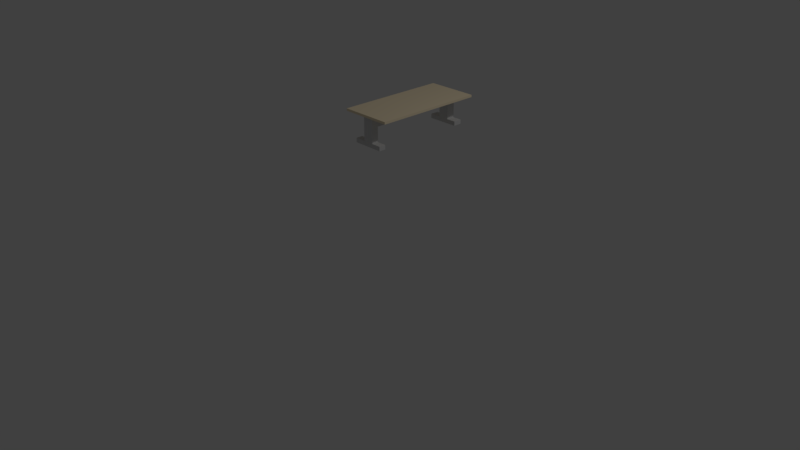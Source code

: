 # Source: tablefloor8.blend  (saved by Blender 2.79.0; exported with 4.5.12 LTS)
import bpy
from mathutils import Matrix  # noqa: F401  (used for matrix-valued properties, if any)

bpy.ops.wm.read_factory_settings(use_empty=True)
scene = bpy.context.scene
scene.name = 'Scene'

# ---- collections
col_collection_1 = bpy.data.collections.new('Collection 1'); scene.collection.children.link(col_collection_1)

# ---- materials (node trees are filled in below, after node groups)
mat_material = bpy.data.materials.new('Material')
mat_material.alpha_threshold = 0.0
mat_material.use_transparent_shadow = False
mat_material.diffuse_color = (1.0, 0.8479, 0.5899, 1.0)
mat_material.roughness = 0.5
mat_material.specular_intensity = 0.0
mat_material.line_color = (0.0, 0.0, 0.0, 1.0)
mat_material_001 = bpy.data.materials.new('Material.001')
mat_material_001.alpha_threshold = 0.0
mat_material_001.use_transparent_shadow = False
mat_material_001.diffuse_color = (0.686, 0.686, 0.686, 1.0)
mat_material_001.roughness = 0.5
mat_material_001.specular_intensity = 0.0

# ---- material node trees

# ---- world
world_world = bpy.data.worlds.new('World'); scene.world = world_world
world_world.color = (0.05088, 0.05088, 0.05088)
world_world.use_sun_shadow = False
world_world.sun_shadow_jitter_overblur = 0.0
world_world.cycles.sampling_method = 'MANUAL'

# ---- cameras
cam_camera = bpy.data.cameras.new('Camera')
cam_camera.clip_end = 100.0
cam_camera.lens = 35.0
cam_camera.sensor_width = 32.0
cam_camera.sensor_height = 18.0
cam_camera.ortho_scale = 7.314
cam_camera.dof.focus_distance = 0.0
cam_camera.dof.aperture_fstop = 128.0

# ---- lights
light_lamp = bpy.data.lights.new('Lamp', 'POINT')
light_lamp.transmission_factor = 0.0
light_lamp.cutoff_distance = 30.0
light_lamp.energy = 100.0
light_lamp.shadow_buffer_clip_start = 1.001
light_lamp.shadow_soft_size = 0.1
light_lamp.shadow_maximum_resolution = 0.006
light_lamp.use_absolute_resolution = True

# ---- meshes
me_cube = bpy.data.meshes.new('Cube')
me_cube.from_pydata([(1.0, 1.0, -1.0), (1.0, -1.0, -1.0), (-1.0, -1.0, -1.0), (-1.0, 1.0, -1.0), (1.0, 1.0, 1.0), (1.0, -1.0, 1.0), (-1.0, -1.0, 1.0), (-1.0, 1.0, 1.0), (0.1992, 1.0, -1.0), (0.1992, -1.0, -1.0), (0.1992, 1.0, 1.0), (0.1992, -1.0, 1.0), (-0.138, 1.0, -1.0), (-0.138, -1.0, -1.0), (-0.138, 1.0, 1.0), (-0.138, -1.0, 1.0), (1.0, 0.7797, -1.0), (-1.0, 0.7797, -1.0), (1.0, 0.7797, 1.0), (-1.0, 0.7797, 1.0), (0.1992, 0.7797, 1.0), (0.1992, 0.7797, -1.0), (-0.138, 0.7797, 1.0), (-0.138, 0.7797, -1.0), (1.0, -0.837, -1.0), (1.0, -0.837, 1.0), (0.1992, -0.837, 1.0), (-0.138, -0.837, 1.0), (-1.0, -0.837, -1.0), (-1.0, -0.837, 1.0), (0.1992, -0.837, -1.0), (-0.138, -0.837, -1.0), (0.1992, -0.837, -9.701), (0.1992, 0.7797, -9.701), (-0.138, -0.837, -9.701), (-0.138, 0.7797, -9.701), (1.0, -0.9603, -1.0), (1.0, -0.9603, 1.0), (0.1992, -0.9603, 1.0), (-0.138, -0.9603, 1.0), (-1.0, -0.9603, -1.0), (-1.0, -0.9603, 1.0), (0.1992, -0.9603, -1.0), (-0.138, -0.9603, -1.0), (-1.0, 0.9341, -1.0), (-1.0, 0.9341, 1.0), (0.1992, 0.9341, -1.0), (-0.138, 0.9341, -1.0), (1.0, 0.9341, -1.0), (1.0, 0.9341, 1.0), (0.1992, 0.9341, 1.0), (-0.138, 0.9341, 1.0), (0.1992, 0.7797, -26.18), (-0.138, 0.7797, -26.18), (0.1992, -0.9603, -26.18), (0.1992, -0.837, -26.18), (-0.138, -0.9603, -26.18), (-0.138, -0.837, -26.18), (0.1992, 0.9341, -26.18), (-0.138, 0.9341, -26.18), (0.1992, -0.9603, -22.36), (0.1992, -0.837, -22.36), (-0.138, -0.9603, -22.36), (-0.138, -0.837, -22.36), (-0.138, 0.7797, -22.42), (0.1992, 0.7797, -22.42), (0.1992, 0.9341, -22.42), (-0.138, 0.9341, -22.42), (0.6229, -0.9603, -26.18), (0.6229, -0.837, -26.18), (0.6229, 0.7797, -26.18), (0.6229, 0.9341, -26.18), (0.6229, 0.9341, -22.42), (0.6229, -0.9603, -22.36), (0.6229, -0.837, -22.36), (0.6229, 0.7797, -22.42), (-0.6011, -0.9603, -26.18), (-0.6011, -0.837, -26.18), (-0.6011, 0.7797, -26.18), (-0.6011, 0.9341, -26.18), (-0.6011, 0.7797, -22.42), (-0.6011, -0.9603, -22.36), (-0.6011, -0.837, -22.36), (-0.6011, 0.9341, -22.42), (0.2457, -0.9603, -1.0), (0.2457, -0.837, -1.0), (0.2457, 0.7797, -1.0), (0.2457, 0.9341, -1.0), (0.2457, 0.7797, -22.42), (0.2457, -0.837, -22.36), (0.2457, -0.9603, -22.36), (0.2457, 0.9341, -22.42), (-0.172, -0.9603, -1.0), (-0.172, -0.837, -1.0), (-0.172, 0.7797, -1.0), (-0.172, 0.9341, -1.0), (-0.172, 0.9341, -22.42), (-0.172, -0.837, -22.36), (-0.172, -0.9603, -22.36), (-0.172, 0.7797, -22.42)], [], [(43, 13, 2, 40), (39, 41, 6, 15), (36, 37, 5, 1), (13, 15, 6, 2), (44, 45, 7, 3), (14, 12, 3, 7), (4, 0, 8, 10), (1, 5, 11, 9), (37, 38, 11, 5), (36, 1, 9, 42), (10, 8, 12, 14), (9, 11, 15, 13), (38, 39, 15, 11), (42, 9, 13, 43), (67, 66, 58, 59), (50, 51, 22, 20), (48, 16, 21, 46), (49, 50, 20, 18), (28, 29, 19, 17), (48, 49, 18, 16), (51, 45, 19, 22), (47, 23, 17, 44), (40, 41, 29, 28), (23, 21, 33, 35), (20, 22, 27, 26), (16, 24, 30, 21), (18, 20, 26, 25), (16, 18, 25, 24), (22, 19, 29, 27), (23, 31, 28, 17), (33, 32, 34, 35), (31, 23, 35, 34), (21, 30, 32, 33), (30, 31, 34, 32), (2, 6, 41, 40), (65, 64, 53, 52), (26, 27, 39, 38), (24, 36, 42, 30), (25, 26, 38, 37), (24, 25, 37, 36), (27, 29, 41, 39), (31, 43, 40, 28), (12, 47, 44, 3), (14, 7, 45, 51), (0, 4, 49, 48), (4, 10, 50, 49), (0, 48, 46, 8), (10, 14, 51, 50), (8, 46, 47, 12), (17, 19, 45, 44), (58, 52, 53, 59), (55, 54, 56, 57), (62, 63, 82, 81), (65, 52, 70, 75), (60, 62, 56, 54), (52, 58, 71, 70), (63, 61, 55, 57), (57, 56, 76, 77), (31, 63, 97, 93), (31, 30, 61, 63), (42, 43, 62, 60), (65, 66, 91, 88), (46, 21, 86, 87), (43, 31, 93, 92), (21, 23, 64, 65), (47, 46, 66, 67), (74, 73, 68, 69), (72, 75, 70, 71), (61, 60, 73, 74), (54, 55, 69, 68), (60, 54, 68, 73), (58, 66, 72, 71), (66, 65, 75, 72), (55, 61, 74, 69), (80, 83, 79, 78), (81, 82, 77, 76), (64, 67, 83, 80), (67, 59, 79, 83), (56, 62, 81, 76), (63, 57, 77, 82), (53, 64, 80, 78), (59, 53, 78, 79), (85, 84, 90, 89), (87, 86, 88, 91), (66, 46, 87, 91), (61, 30, 85, 89), (21, 65, 88, 86), (42, 60, 90, 84), (30, 42, 84, 85), (60, 61, 89, 90), (92, 93, 97, 98), (94, 95, 96, 99), (64, 23, 94, 99), (47, 67, 96, 95), (63, 62, 98, 97), (23, 47, 95, 94), (67, 64, 99, 96), (62, 43, 92, 98)])
me_cube.polygons.foreach_set('material_index', [0, 0, 0, 0, 0, 0, 0, 0, 0, 0, 0, 0, 0, 1, 1, 0, 0, 0, 0, 0, 0, 0, 0, 1, 0, 0, 0, 0, 0, 0, 1, 1, 1, 1, 0, 1, 0, 0, 0, 0, 0, 0, 0, 0, 0, 0, 0, 0, 1, 0, 1, 1, 1, 1, 1, 1, 1, 1, 1, 1, 1, 1, 0, 0, 1, 1, 1, 1, 1, 1, 1, 1, 1, 1, 1, 1, 1, 1, 1, 1, 1, 1, 1, 1, 1, 1, 1, 1, 0, 1, 1, 1, 1, 1, 1, 0, 1, 1])
me_cube.materials.append(mat_material)
me_cube.materials.append(mat_material_001)
me_cube.use_remesh_preserve_volume = False
me_cube.use_remesh_preserve_attributes = False
me_cube.use_mirror_vertex_groups = False
me_cube.update()

# ---- objects
ob_cube = bpy.data.objects.new('Cube', me_cube)
ob_lamp = bpy.data.objects.new('Lamp', light_lamp)
ob_camera = bpy.data.objects.new('Camera', cam_camera)

# ---- transforms, parenting, visibility, modifiers, constraints
ob_cube.location = (0.4898, 0.2498, 2.092)
ob_cube.scale = (0.3196, 0.6965, 0.01404)
ob_cube.lock_rotations_4d = False
ob_cube.empty_display_type = 'ARROWS'
ob_cube.lineart.crease_threshold = 0.0
ob_lamp.location = (4.076, 1.005, 5.904)
ob_lamp.rotation_euler = (0.6503, 0.05522, 1.866)
ob_lamp.lock_rotations_4d = False
ob_lamp.empty_display_type = 'ARROWS'
ob_lamp.color = (0.0, 0.0, 0.0, 0.0)
ob_lamp.lineart.crease_threshold = 0.0
ob_camera.location = (7.481, -6.508, 5.344)
ob_camera.rotation_euler = (1.109, 0.0, 0.8149)
ob_camera.lock_rotations_4d = False
ob_camera.empty_display_type = 'ARROWS'
ob_camera.color = (0.0, 0.0, 0.0, 0.0)
ob_camera.display_type = 'WIRE'
ob_camera.lineart.crease_threshold = 0.0

# ---- collection membership
col_collection_1.objects.link(ob_cube)
col_collection_1.objects.link(ob_lamp)
col_collection_1.objects.link(ob_camera)

# ---- scene / render settings (as saved in the file)
scene.camera = ob_camera
scene.frame_start = 1; scene.frame_end = 250; scene.frame_set(1)
scene.render.engine = 'BLENDER_EEVEE_NEXT'
scene.render.resolution_percentage = 50
scene.render.dither_intensity = 0.0
scene.cycles.use_denoising = False
scene.cycles.samples = 128
scene.cycles.sampling_pattern = 'TABULATED_SOBOL'
scene.cycles.use_adaptive_sampling = False
scene.cycles.use_light_tree = False
scene.cycles.blur_glossy = 0.0
scene.cycles.sample_clamp_indirect = 0.0
scene.view_settings.view_transform = 'Standard'
bpy.context.view_layer.update()
